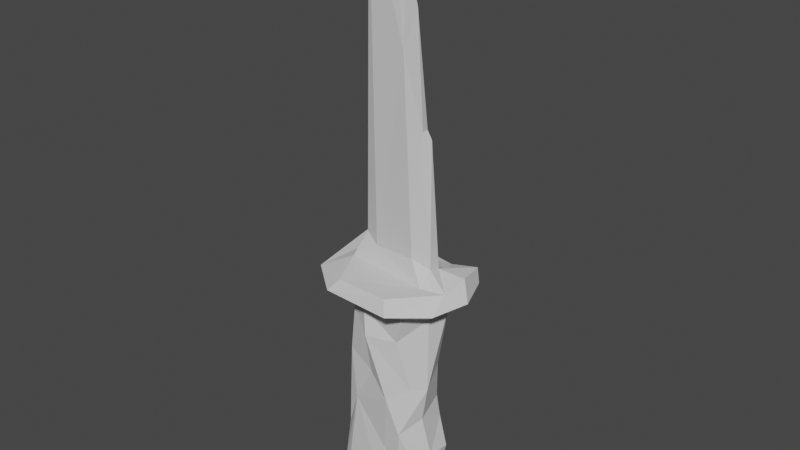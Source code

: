 # Source: knife.blend  (saved by Blender 3.4.6; exported with 4.5.12 LTS)
import bpy
from mathutils import Matrix  # noqa: F401  (used for matrix-valued properties, if any)

bpy.ops.wm.read_factory_settings(use_empty=True)
scene = bpy.context.scene
scene.name = 'Scene'

# ---- collections
col_collection = bpy.data.collections.new('Collection'); scene.collection.children.link(col_collection)

# ---- materials (node trees are filled in below, after node groups)
mat_gray4 = bpy.data.materials.new('Gray4')
mat_gray4.use_transparent_shadow = False
mat_gray4.diffuse_color = (0.6667, 0.6667, 0.6667, 1.0)
mat_gray4.roughness = 1.0
mat_gray3 = bpy.data.materials.new('Gray3')
mat_gray3.use_transparent_shadow = False
mat_gray3.diffuse_color = (0.8392, 0.8392, 0.8392, 1.0)
mat_gray3.roughness = 1.0
mat_gray5 = bpy.data.materials.new('Gray5')
mat_gray5.use_transparent_shadow = False
mat_gray5.diffuse_color = (0.5294, 0.5294, 0.5294, 1.0)
mat_gray5.roughness = 1.0
mat_warmgray8 = bpy.data.materials.new('WarmGray8')
mat_warmgray8.use_transparent_shadow = False
mat_warmgray8.diffuse_color = (0.3804, 0.3333, 0.298, 1.0)
mat_warmgray8.roughness = 1.0

# ---- node groups
ng_auto_smooth = bpy.data.node_groups.new('Auto Smooth', 'GeometryNodeTree')
_s = ng_auto_smooth.interface.new_socket(name='Geometry', in_out='OUTPUT', socket_type='NodeSocketGeometry')
_s = ng_auto_smooth.interface.new_socket(name='Geometry', in_out='INPUT', socket_type='NodeSocketGeometry')
_s = ng_auto_smooth.interface.new_socket(name='Angle', in_out='INPUT', socket_type='NodeSocketFloat')
_s.subtype = 'ANGLE'
_s.min_value = 0.0
_s.max_value = 3.142
ng_auto_smooth.is_modifier = True
_N = ng_auto_smooth.nodes; _L = ng_auto_smooth.links
n0 = _N.new('NodeGroupOutput'); n0.name = 'Group Output'; n0.location = (480, -100)
n1 = _N.new('NodeGroupInput'); n1.name = 'Group Input'; n1.location = (-420, -300)
n2 = _N.new('NodeGroupInput'); n2.name = 'Group Input.001'; n2.location = (-60, -100)
n3 = _N.new('GeometryNodeSetShadeSmooth'); n3.name = 'Set Shade Smooth'; n3.location = (120, -100)
n3.domain = 'EDGE'
n4 = _N.new('GeometryNodeSetShadeSmooth'); n4.name = 'Set Shade Smooth.001'; n4.location = (300, -100)
n5 = _N.new('GeometryNodeInputMeshEdgeAngle'); n5.name = 'Edge Angle'; n5.location = (-420, -220)
n6 = _N.new('GeometryNodeInputEdgeSmooth'); n6.name = 'Is Edge Smooth'; n6.location = (-60, -160)
n7 = _N.new('GeometryNodeInputShadeSmooth'); n7.name = 'Is Face Smooth'; n7.location = (-240, -340)
n8 = _N.new('FunctionNodeBooleanMath'); n8.name = 'Boolean Math'; n8.location = (-60, -220)
n9 = _N.new('FunctionNodeCompare'); n9.name = 'Compare'; n9.location = (-240, -180)
n9.operation = 'LESS_EQUAL'
_L.new(n5.outputs[0], n9.inputs[0])
_L.new(n4.outputs[0], n0.inputs[0])
_L.new(n1.outputs[1], n9.inputs[1])
_L.new(n9.outputs[0], n8.inputs[0])
_L.new(n7.outputs[0], n8.inputs[1])
_L.new(n2.outputs[0], n3.inputs[0])
_L.new(n6.outputs[0], n3.inputs[1])
_L.new(n3.outputs[0], n4.inputs[0])
_L.new(n8.outputs[0], n3.inputs[2])
n0.is_active_output = True

# ---- material node trees
mat_gray4.use_nodes = True; mat_gray4.node_tree.nodes.clear()
_N = mat_gray4.node_tree.nodes; _L = mat_gray4.node_tree.links
n0 = _N.new('ShaderNodeBsdfPrincipled'); n0.name = 'Principled BSDF'; n0.location = (0, 300)
n0.distribution = 'GGX'
n0.subsurface_method = 'RANDOM_WALK_SKIN'
n0.inputs[0].default_value = (0.6667, 0.6667, 0.6667, 1.0)
n0.inputs[2].default_value = 1.0
n0.inputs[3].default_value = 1.45
n0.inputs[13].default_value = 0.33
n0.inputs[27].default_value = (0.0, 0.0, 0.0, 1.0)
n0.inputs[28].default_value = 1.0
n1 = _N.new('ShaderNodeOutputMaterial'); n1.name = 'Material Output'; n1.location = (280, 300)
_L.new(n0.outputs[0], n1.inputs[0])
n1.is_active_output = True
mat_gray3.use_nodes = True; mat_gray3.node_tree.nodes.clear()
_N = mat_gray3.node_tree.nodes; _L = mat_gray3.node_tree.links
n0 = _N.new('ShaderNodeBsdfPrincipled'); n0.name = 'Principled BSDF'; n0.location = (0, 300)
n0.distribution = 'GGX'
n0.subsurface_method = 'RANDOM_WALK_SKIN'
n0.inputs[0].default_value = (0.8392, 0.8392, 0.8392, 1.0)
n0.inputs[2].default_value = 1.0
n0.inputs[3].default_value = 1.45
n0.inputs[13].default_value = 0.33
n0.inputs[27].default_value = (0.0, 0.0, 0.0, 1.0)
n0.inputs[28].default_value = 1.0
n1 = _N.new('ShaderNodeOutputMaterial'); n1.name = 'Material Output'; n1.location = (280, 300)
_L.new(n0.outputs[0], n1.inputs[0])
n1.is_active_output = True
mat_gray5.use_nodes = True; mat_gray5.node_tree.nodes.clear()
_N = mat_gray5.node_tree.nodes; _L = mat_gray5.node_tree.links
n0 = _N.new('ShaderNodeBsdfPrincipled'); n0.name = 'Principled BSDF'; n0.location = (0, 300)
n0.distribution = 'GGX'
n0.subsurface_method = 'RANDOM_WALK_SKIN'
n0.inputs[0].default_value = (0.5294, 0.5294, 0.5294, 1.0)
n0.inputs[2].default_value = 1.0
n0.inputs[3].default_value = 1.45
n0.inputs[13].default_value = 0.33
n0.inputs[27].default_value = (0.0, 0.0, 0.0, 1.0)
n0.inputs[28].default_value = 1.0
n1 = _N.new('ShaderNodeOutputMaterial'); n1.name = 'Material Output'; n1.location = (280, 300)
_L.new(n0.outputs[0], n1.inputs[0])
n1.is_active_output = True
mat_warmgray8.use_nodes = True; mat_warmgray8.node_tree.nodes.clear()
_N = mat_warmgray8.node_tree.nodes; _L = mat_warmgray8.node_tree.links
n0 = _N.new('ShaderNodeBsdfPrincipled'); n0.name = 'Principled BSDF'; n0.location = (0, 300)
n0.distribution = 'GGX'
n0.subsurface_method = 'RANDOM_WALK_SKIN'
n0.inputs[0].default_value = (0.3804, 0.3333, 0.298, 1.0)
n0.inputs[2].default_value = 1.0
n0.inputs[3].default_value = 1.45
n0.inputs[13].default_value = 0.33
n0.inputs[27].default_value = (0.0, 0.0, 0.0, 1.0)
n0.inputs[28].default_value = 1.0
n1 = _N.new('ShaderNodeOutputMaterial'); n1.name = 'Material Output'; n1.location = (280, 300)
_L.new(n0.outputs[0], n1.inputs[0])
n1.is_active_output = True

# ---- world
world_world = bpy.data.worlds.new('World'); scene.world = world_world
world_world.use_nodes = True; world_world.node_tree.nodes.clear()
_N = world_world.node_tree.nodes; _L = world_world.node_tree.links
n0 = _N.new('ShaderNodeOutputWorld'); n0.name = 'World Output'; n0.location = (300, 300)
n1 = _N.new('ShaderNodeBackground'); n1.name = 'Background'; n1.location = (10, 300)
n1.inputs[0].default_value = (0.05088, 0.05088, 0.05088, 1.0)
_L.new(n1.outputs[0], n0.inputs[0])
n0.is_active_output = True
world_world.color = (0.05088, 0.05088, 0.05088)
world_world.use_sun_shadow = False
world_world.sun_shadow_jitter_overblur = 0.0

# ---- meshes
me_knife_sharp = bpy.data.meshes.new('knife_sharp')
me_knife_sharp.from_pydata([(-0.003216, -0.02533, -0.00325), (-0.003474, -0.02551, 0.000685), (-0.002838, -0.01781, -0.002509), (-0.00173, -0.02791, -0.001082), (-0.002673, -0.02553, -0.004187), (0.0005507, -0.02344, -0.005195), (-0.002155, -0.02158, -0.004015), (-0.0003933, -0.02807, -0.002925), (-0.003324, -0.01206, -0.002562), (-0.003037, -0.01389, -0.0005476), (-0.002699, -0.007659, -0.002629), (-0.001483, -0.0126, -0.003696), (-0.001115, -0.008322, -0.004169), (-0.005636, -0.005353, -0.003205), (-0.005673, -0.005615, 0.003303), (-0.003446, -0.007115, -0.0009182), (-0.003002, -0.006331, -0.005712), (-0.003429, -0.00479, -0.006036), (-0.004968, -0.004231, -0.002377), (-0.0008378, -0.002323, -0.001592), (-0.0002386, -0.007224, -0.005354), (0.001483, -0.00553, -0.006963), (-0.001371, -0.003898, -0.003897), (-0.001099, -0.002137, 0.002539), (-0.00032, -0.001596, -0.003088), (-0.002822, -0.02566, 0.002576), (-0.003121, -0.02174, 0.001033), (-0.003277, -0.01945, 0.002881), (-0.0008788, -0.02778, 0.001342), (-0.001092, -0.02611, 0.004132), (-0.00229, -0.02363, 0.004152), (-0.001057, -0.02207, 0.004902), (-0.003381, -0.01612, 0.001476), (-0.003842, -0.00978, -0.0004798), (-0.002658, -0.01007, 0.002116), (-0.001311, -0.01815, 0.004071), (-0.002163, -0.01488, 0.00334), (-0.0009277, -0.007644, 0.004362), (-0.001344, -0.01471, 0.004652), (-0.005078, -0.004249, 0.002757), (-0.002925, -0.007209, 0.002981), (-0.002959, -0.00574, 0.006281), (-0.00132, -0.004165, 0.006389), (-0.001915, -0.004168, 0.004117), (0.0001003, -0.005204, 0.007739), (-0.000534, -0.002894, 0.004135), (-0.00029, 0.009349, 0.003001), (-0.0001354, 0.02809, -0.002677), (-0.0005153, 0.01582, 0.001127), (5.511e-07, 0.02607, -0.0001889), (-0.0001501, 0.01967, 0.00226), (3.776e-05, 0.02337, 0.00104), (0.00086, -0.02785, -0.001926), (0.001265, -0.02595, -0.004148), (0.001766, -0.01884, -0.004198), (0.001647, -0.02369, -0.00461), (0.003139, -0.02028, -0.002853), (0.003058, -0.02632, -0.002199), (0.00359, -0.02483, 0.0001417), (0.003385, -0.02264, -0.001364), (0.001444, -0.01059, -0.003853), (0.003681, -0.01199, -0.003148), (0.002962, -0.01443, -0.0006262), (0.003868, -0.01258, -0.002457), (0.003385, -0.008041, -0.001062), (0.001201, -0.008145, -0.004247), (0.003108, -0.003827, -0.006159), (0.001179, -0.003944, -0.004467), (0.0005722, -0.001667, -0.003035), (0.001085, -0.001455, -0.001597), (0.0003845, 0.009379, 0.002942), (0.003623, -0.006211, -0.005947), (0.002071, -0.00381, -0.002681), (0.002949, -0.00754, -0.002924), (0.005546, -0.005115, -0.00298), (0.004429, -0.004192, -0.003051), (0.003993, -0.004661, 0.002993), (0.004665, -0.006613, -0.001453), (0.0007608, -0.02795, 0.001272), (0.001004, -0.02598, 0.004186), (0.001553, -0.0194, 0.003892), (0.002847, -0.0265, 0.002521), (0.001284, -0.02227, 0.004918), (0.002662, -0.02278, 0.003104), (0.002778, -0.01894, 0.001457), (0.001086, -0.01335, 0.003903), (0.001194, -0.006994, 0.004916), (0.001492, -0.0173, 0.003543), (0.003156, -0.01517, 0.001766), (0.002531, -0.01357, 0.002232), (0.00213, -0.007325, 0.004175), (0.003516, -0.00771, 0.0006754), (0.002456, -0.00894, 0.002777), (0.0005419, -0.003218, 0.004219), (0.0009746, -0.003521, 0.006705), (0.001138, -0.002536, 0.002877), (0.001867, -0.004059, 0.003942), (0.003369, -0.006913, 0.003093), (0.003498, -0.005124, 0.006435), (0.003751, -0.003782, 0.006052), (0.004557, -0.005593, 0.004055), (0.0005426, 0.01295, -0.001474), (0.0001759, 0.02562, -0.002838), (0.0003798, 0.0203, 0.001598), (6.875e-06, 0.00879, 0.00371)], [], [(2, 0, 1), (3, 0, 4), (4, 0, 2), (8, 2, 9), (6, 2, 8), (11, 8, 10), (10, 33, 15), (15, 13, 10), (13, 16, 10), (12, 11, 10), (20, 12, 10), (21, 16, 17), (26, 1, 25), (26, 25, 27), (3, 28, 1), (25, 1, 28), (25, 28, 29), (32, 26, 27), (9, 32, 33), (33, 32, 36), (33, 36, 34), (27, 31, 35), (36, 32, 27), (35, 38, 27), (39, 13, 14), (40, 14, 15), (42, 14, 41), (43, 18, 39), (42, 43, 39), (19, 43, 23), (44, 41, 37), (23, 43, 45), (45, 43, 42), (47, 24, 19), (48, 19, 23), (47, 48, 49), (46, 45, 104), (49, 48, 51), (4, 53, 7), (5, 53, 4), (54, 56, 55), (55, 57, 53), (59, 58, 57), (56, 59, 55), (54, 6, 11), (60, 11, 12), (61, 54, 60), (61, 59, 56), (63, 62, 59), (20, 65, 12), (67, 17, 22), (20, 71, 73), (21, 71, 20), (72, 67, 68), (69, 72, 68), (64, 61, 73), (73, 60, 65), (66, 74, 71), (75, 67, 72), (74, 77, 73), (78, 3, 52), (82, 31, 79), (80, 31, 82), (79, 78, 81), (83, 82, 81), (81, 52, 57), (84, 83, 58), (87, 35, 80), (38, 35, 87), (86, 38, 85), (88, 80, 84), (90, 86, 85), (84, 59, 62), (64, 88, 62), (92, 88, 91), (85, 89, 92), (93, 42, 94), (95, 69, 70), (44, 86, 98), (99, 93, 94), (94, 98, 99), (95, 96, 72), (95, 93, 96), (95, 72, 69), (97, 64, 73), (97, 92, 91), (90, 92, 97), (100, 90, 97), (100, 98, 90), (76, 72, 96), (99, 98, 100), (100, 97, 77), (100, 77, 74), (76, 100, 74), (102, 101, 68), (102, 24, 47), (103, 101, 102), (49, 102, 47), (101, 70, 69), (70, 93, 95), (45, 93, 104), (104, 70, 46), (103, 70, 101), (50, 46, 70), (3, 1, 0), (4, 6, 5), (6, 4, 2), (7, 3, 4), (8, 11, 6), (10, 8, 33), (14, 13, 15), (13, 17, 16), (18, 17, 13), (18, 22, 17), (10, 16, 20), (21, 20, 16), (24, 22, 19), (26, 2, 1), (30, 25, 29), (27, 25, 30), (31, 30, 29), (32, 2, 26), (32, 9, 2), (33, 8, 9), (27, 30, 31), (37, 34, 36), (36, 27, 38), (37, 36, 38), (39, 18, 13), (15, 33, 34), (40, 15, 34), (14, 40, 41), (42, 39, 14), (40, 34, 37), (41, 40, 37), (43, 22, 18), (19, 22, 43), (42, 41, 44), (46, 23, 45), (48, 47, 19), (48, 23, 46), (46, 50, 48), (50, 51, 48), (52, 3, 7), (54, 5, 6), (52, 7, 53), (55, 53, 5), (54, 55, 5), (52, 53, 57), (59, 57, 55), (60, 54, 11), (61, 56, 54), (61, 63, 59), (63, 64, 62), (61, 64, 63), (65, 60, 12), (17, 66, 21), (67, 66, 17), (24, 67, 22), (24, 68, 67), (20, 73, 65), (73, 61, 60), (74, 73, 71), (66, 71, 21), (66, 75, 74), (75, 66, 67), (76, 75, 72), (75, 76, 74), (78, 28, 3), (78, 79, 28), (29, 28, 79), (79, 31, 29), (52, 81, 78), (81, 82, 79), (80, 82, 83), (58, 81, 57), (83, 81, 58), (59, 84, 58), (84, 80, 83), (80, 35, 31), (85, 38, 87), (86, 37, 38), (88, 87, 80), (89, 87, 88), (85, 87, 89), (88, 84, 62), (64, 91, 88), (92, 89, 88), (44, 37, 86), (44, 94, 42), (93, 45, 42), (99, 96, 93), (94, 44, 98), (92, 90, 85), (97, 91, 64), (98, 86, 90), (76, 99, 100), (96, 99, 76), (77, 97, 73), (101, 69, 68), (102, 68, 24), (102, 49, 103), (70, 104, 93), (50, 70, 103), (51, 50, 103), (49, 51, 103)])
_uv = me_knife_sharp.uv_layers.new(name='UVMap')
_uv.uv.foreach_set('vector', [0.6499, 0.2204, 0.6406, 0.05458, 0.7268, 0.0538, 0.6921, 0.002788, 0.6406, 0.05458, 0.6208, 0.05043, 0.6208, 0.05043, 0.6406, 0.05458, 0.6499, 0.2204, 0.6426, 0.3452, 0.6499, 0.2204, 0.6888, 0.3076, 0.6212, 0.1378, 0.6499, 0.2204, 0.6426, 0.3452, 0.5078, 0.5551, 0.4677, 0.546, 0.4774, 0.4488, 0.6374, 0.4425, 0.6855, 0.396, 0.6737, 0.4546, 0.1249, 0.7749, 0.09189, 0.7269, 0.1575, 0.7486, 0.09189, 0.7269, 0.1703, 0.7031, 0.1575, 0.7486, 0.5116, 0.4607, 0.5078, 0.5551, 0.4774, 0.4488, 0.2846, 0.7638, 0.2656, 0.7333, 0.2846, 0.7048, 0.6534, 0.8501, 0.6494, 0.7509, 0.6845, 0.7464, 0.7311, 0.1373, 0.7268, 0.0538, 0.769, 0.05347, 0.7311, 0.1373, 0.769, 0.05347, 0.7692, 0.1887, 0.4157, 0.7963, 0.3717, 0.7678, 0.4157, 0.7249, 0.3827, 0.7048, 0.4157, 0.7249, 0.3717, 0.7678, 0.3827, 0.7048, 0.3717, 0.7678, 0.3356, 0.7061, 0.735, 0.2601, 0.7311, 0.1373, 0.7692, 0.1887, 0.6888, 0.3076, 0.735, 0.2601, 0.6855, 0.396, 0.6855, 0.396, 0.735, 0.2601, 0.7758, 0.2909, 0.6855, 0.396, 0.7758, 0.2909, 0.7438, 0.3942, 0.8051, 0.1503, 0.8458, 0.09099, 0.8407, 0.178, 0.7758, 0.2909, 0.735, 0.2601, 0.7692, 0.1887, 0.8407, 0.178, 0.8342, 0.2524, 0.8051, 0.1503, 0.4349, 0.6263, 0.4535, 0.494, 0.4663, 0.6362, 0.1015, 0.8472, 0.03615, 0.8371, 0.1249, 0.7749, 0.4307, 0.71, 0.4663, 0.6362, 0.4677, 0.7043, 0.7148, 0.5032, 0.6208, 0.6293, 0.6409, 0.5184, 0.7375, 0.457, 0.7148, 0.5032, 0.6409, 0.5184, 0.1761, 0.6654, 0.05035, 0.7031, 0.08593, 0.6585, 0.1058, 0.9784, 0.06308, 0.9164, 0.1305, 0.8886, 0.08593, 0.6585, 0.05035, 0.7031, 0.04977, 0.6728, 0.04977, 0.6728, 0.05035, 0.7031, 0.0, 0.7002, 0.2257, 0.0, 0.209, 0.6498, 0.1761, 0.6654, 0.132, 0.2658, 0.1761, 0.6654, 0.08593, 0.6585, 0.2257, 0.0, 0.132, 0.2658, 0.1693, 0.04187, 0.08506, 0.4055, 0.04977, 0.6728, 0.06876, 0.4167, 0.1693, 0.04187, 0.132, 0.2658, 0.1399, 0.1, 0.493, 0.8394, 0.5798, 0.845, 0.5462, 0.8939, 0.5611, 0.7898, 0.5798, 0.845, 0.493, 0.8394, 0.5843, 0.6886, 0.6167, 0.72, 0.5858, 0.7948, 0.5858, 0.7948, 0.6208, 0.8528, 0.5798, 0.845, 0.5547, 0.082, 0.5174, 0.03712, 0.5645, 0.0, 0.5919, 0.1304, 0.5547, 0.082, 0.6208, 0.0531, 0.5843, 0.6886, 0.5009, 0.7525, 0.5078, 0.5551, 0.57, 0.5083, 0.5078, 0.5551, 0.5116, 0.4607, 0.6208, 0.5375, 0.5843, 0.6886, 0.57, 0.5083, 0.617, 0.3105, 0.5547, 0.082, 0.5919, 0.1304, 0.601, 0.299, 0.5558, 0.263, 0.5547, 0.082, 0.529, 0.435, 0.5622, 0.4546, 0.5116, 0.4607, 0.7437, 0.7015, 0.6383, 0.7142, 0.6913, 0.678, 0.7292, 0.7464, 0.7292, 0.8292, 0.6845, 0.8179, 0.6534, 0.8501, 0.6309, 0.8949, 0.6208, 0.8082, 0.378, 0.004643, 0.4157, 0.0, 0.3864, 0.05197, 0.3559, 0.05809, 0.378, 0.004643, 0.3864, 0.05197, 0.5797, 0.4015, 0.617, 0.3105, 0.6208, 0.4087, 0.6009, 0.4407, 0.57, 0.5083, 0.5622, 0.4546, 0.9265, 0.457, 0.8969, 0.5232, 0.8739, 0.4608, 0.8199, 0.6851, 0.7437, 0.7015, 0.7706, 0.6671, 0.8969, 0.5232, 0.8643, 0.5578, 0.8448, 0.528, 0.3436, 0.7907, 0.4157, 0.7963, 0.3782, 0.8409, 0.8961, 0.0879, 0.8458, 0.09099, 0.8968, 0.007745, 0.904, 0.1525, 0.8458, 0.09099, 0.8961, 0.0879, 0.2965, 0.7299, 0.3436, 0.7907, 0.2847, 0.7834, 0.456, 0.08879, 0.4157, 0.1046, 0.4609, 0.00625, 0.2847, 0.7834, 0.3782, 0.8409, 0.3345, 0.858, 0.5004, 0.1692, 0.456, 0.08879, 0.5174, 0.03712, 0.9025, 0.1991, 0.8407, 0.178, 0.904, 0.1525, 0.8342, 0.2524, 0.8407, 0.178, 0.9025, 0.1991, 0.8806, 0.4223, 0.8342, 0.2524, 0.8886, 0.2847, 0.5023, 0.252, 0.4446, 0.165, 0.5004, 0.1692, 0.9044, 0.4168, 0.8806, 0.4223, 0.8886, 0.2847, 0.5004, 0.1692, 0.5547, 0.082, 0.5558, 0.263, 0.5797, 0.4015, 0.5023, 0.252, 0.5558, 0.263, 0.4928, 0.3906, 0.5023, 0.252, 0.5427, 0.4123, 0.8886, 0.2847, 0.9274, 0.2834, 0.9192, 0.3838, 0.7675, 0.5126, 0.7375, 0.457, 0.7878, 0.4608, 0.2567, 0.03984, 0.3559, 0.05809, 0.2692, 0.3014, 0.1058, 0.9784, 0.1624, 0.9261, 0.1818, 0.9924, 0.8448, 0.4869, 0.7675, 0.5126, 0.7878, 0.4608, 0.2257, 0.7908, 0.2656, 0.8431, 0.2365, 0.8527, 0.2567, 0.03984, 0.2325, 0.00737, 0.378, 0.004643, 0.7854, 0.7831, 0.7624, 0.7727, 0.7854, 0.7464, 0.2567, 0.03984, 0.378, 0.004643, 0.3559, 0.05809, 0.4915, 0.435, 0.5797, 0.4015, 0.6208, 0.4087, 0.4915, 0.435, 0.4928, 0.3906, 0.5427, 0.4123, 0.7624, 0.7464, 0.7624, 0.7826, 0.7292, 0.7488, 0.2257, 0.9584, 0.1888, 0.9204, 0.2195, 0.9181, 0.2257, 0.9584, 0.1818, 0.9924, 0.1888, 0.9204, 0.8373, 0.5529, 0.7706, 0.6671, 0.7953, 0.5237, 0.9265, 0.7236, 0.8971, 0.7323, 0.8864, 0.6787, 0.8864, 0.6787, 0.8581, 0.6592, 0.8643, 0.5578, 0.8864, 0.6787, 0.8643, 0.5578, 0.8969, 0.5232, 0.9072, 0.6562, 0.8864, 0.6787, 0.8969, 0.5232, 0.4157, 0.6504, 0.3704, 0.3741, 0.3864, 0.05197, 0.9731, 0.05388, 0.9676, 0.6509, 0.9659, 0.0, 0.3122, 0.5391, 0.3704, 0.3741, 0.4157, 0.6504, 0.358, 0.6636, 0.4157, 0.6504, 0.4148, 0.7048, 0.3704, 0.3741, 0.2692, 0.3014, 0.3559, 0.05809, 0.2692, 0.3014, 0.2257, 0.02686, 0.2567, 0.03984, 0.9444, 0.7094, 0.9668, 0.7011, 0.9668, 0.9652, 0.2798, 0.7812, 0.2656, 0.7683, 0.2798, 0.7638, 0.3122, 0.5391, 0.2692, 0.3014, 0.3704, 0.3741, 0.9412, 0.5397, 0.9412, 0.767, 0.9265, 0.766, 0.6921, 0.002788, 0.7268, 0.0538, 0.6406, 0.05458, 0.493, 0.8394, 0.5009, 0.7525, 0.5611, 0.7898, 0.6212, 0.1378, 0.6208, 0.05043, 0.6499, 0.2204, 0.6531, 0.0, 0.6921, 0.002788, 0.6208, 0.05043, 0.4677, 0.546, 0.5078, 0.5551, 0.5009, 0.7525, 0.6374, 0.4425, 0.6426, 0.3452, 0.6855, 0.396, 0.03615, 0.8371, 0.09189, 0.7269, 0.1249, 0.7749, 0.4535, 0.494, 0.4344, 0.435, 0.4677, 0.441, 0.4287, 0.514, 0.4344, 0.435, 0.4535, 0.494, 0.6208, 0.6293, 0.6913, 0.678, 0.6383, 0.7142, 0.1575, 0.7486, 0.1703, 0.7031, 0.2257, 0.731, 0.6534, 0.8501, 0.6208, 0.8082, 0.6494, 0.7509, 0.209, 0.6498, 0.2257, 0.7026, 0.1761, 0.6654, 0.7311, 0.1373, 0.6499, 0.2204, 0.7268, 0.0538, 0.802, 0.1001, 0.769, 0.05347, 0.8051, 0.04796, 0.7692, 0.1887, 0.769, 0.05347, 0.802, 0.1001, 0.8458, 0.09099, 0.8242, 0.05725, 0.8522, 0.003699, 0.735, 0.2601, 0.6499, 0.2204, 0.7311, 0.1373, 0.735, 0.2601, 0.6888, 0.3076, 0.6499, 0.2204, 0.6855, 0.396, 0.6426, 0.3452, 0.6888, 0.3076, 0.8051, 0.1503, 0.8242, 0.05725, 0.8458, 0.09099, 0.7923, 0.4523, 0.7438, 0.3942, 0.7758, 0.2909, 0.7758, 0.2909, 0.7692, 0.1887, 0.8051, 0.2973, 0.7923, 0.4523, 0.7758, 0.2909, 0.8051, 0.2973, 0.4349, 0.6263, 0.4287, 0.514, 0.4535, 0.494, 0.6737, 0.4546, 0.6855, 0.396, 0.7438, 0.3942, 0.7597, 0.457, 0.6737, 0.4546, 0.7438, 0.3942, 0.03615, 0.8371, 0.1015, 0.8472, 0.06308, 0.9164, 0.4307, 0.71, 0.4349, 0.6263, 0.4663, 0.6362, 0.1015, 0.8472, 0.1319, 0.8112, 0.1305, 0.8886, 0.06308, 0.9164, 0.1015, 0.8472, 0.1305, 0.8886, 0.7148, 0.5032, 0.6913, 0.678, 0.6208, 0.6293, 0.1761, 0.6654, 0.2257, 0.7026, 0.05035, 0.7031, 0.2347, 0.7421, 0.2656, 0.7048, 0.2617, 0.7642, 0.08506, 0.4055, 0.08593, 0.6585, 0.04977, 0.6728, 0.132, 0.2658, 0.2257, 0.0, 0.1761, 0.6654, 0.132, 0.2658, 0.08593, 0.6585, 0.08506, 0.4055, 0.08506, 0.4055, 0.1102, 0.1801, 0.132, 0.2658, 0.1102, 0.1801, 0.1399, 0.1, 0.132, 0.2658, 0.3782, 0.8409, 0.4157, 0.7963, 0.4135, 0.843, 0.5843, 0.6886, 0.5611, 0.7898, 0.5009, 0.7525, 0.5742, 0.8887, 0.5462, 0.8939, 0.5798, 0.845, 0.5858, 0.7948, 0.5798, 0.845, 0.5611, 0.7898, 0.5843, 0.6886, 0.5858, 0.7948, 0.5611, 0.7898, 0.5742, 0.8887, 0.5798, 0.845, 0.6208, 0.8528, 0.5547, 0.082, 0.5645, 0.0, 0.6208, 0.0531, 0.57, 0.5083, 0.5843, 0.6886, 0.5078, 0.5551, 0.6208, 0.5375, 0.6167, 0.72, 0.5843, 0.6886, 0.617, 0.3105, 0.601, 0.299, 0.5547, 0.082, 0.601, 0.299, 0.5797, 0.4015, 0.5558, 0.263, 0.617, 0.3105, 0.5797, 0.4015, 0.601, 0.299, 0.5622, 0.4546, 0.57, 0.5083, 0.5116, 0.4607, 0.6845, 0.7464, 0.6845, 0.8914, 0.6534, 0.8501, 0.7437, 0.7015, 0.7777, 0.7464, 0.6383, 0.7142, 0.9676, 0.6509, 1.0, 0.7011, 0.9444, 0.7011, 0.9676, 0.6509, 0.9872, 0.6524, 1.0, 0.7011, 0.529, 0.435, 0.6009, 0.4407, 0.5622, 0.4546, 0.6009, 0.4407, 0.6208, 0.5375, 0.57, 0.5083, 0.8969, 0.5232, 0.8448, 0.528, 0.8739, 0.4608, 0.6845, 0.8914, 0.6309, 0.8949, 0.6534, 0.8501, 0.7777, 0.7464, 0.8199, 0.6851, 0.8448, 0.6877, 0.8199, 0.6851, 0.7777, 0.7464, 0.7437, 0.7015, 0.8373, 0.5529, 0.8199, 0.6851, 0.7706, 0.6671, 0.8199, 0.6851, 0.8373, 0.5529, 0.8448, 0.6877, 0.3436, 0.7907, 0.3717, 0.7678, 0.4157, 0.7963, 0.3436, 0.7907, 0.2965, 0.7299, 0.3717, 0.7678, 0.3356, 0.7061, 0.3717, 0.7678, 0.2965, 0.7299, 0.8968, 0.007745, 0.8458, 0.09099, 0.8522, 0.003699, 0.3782, 0.8409, 0.2847, 0.7834, 0.3436, 0.7907, 0.9444, 0.0, 0.8961, 0.0879, 0.8968, 0.007745, 0.4446, 0.165, 0.4157, 0.1046, 0.456, 0.08879, 0.5174, 0.03712, 0.4609, 0.00625, 0.5645, 0.0, 0.456, 0.08879, 0.4609, 0.00625, 0.5174, 0.03712, 0.5547, 0.082, 0.5004, 0.1692, 0.5174, 0.03712, 0.5004, 0.1692, 0.4446, 0.165, 0.456, 0.08879, 0.904, 0.1525, 0.8407, 0.178, 0.8458, 0.09099, 0.8886, 0.2847, 0.8342, 0.2524, 0.9025, 0.1991, 0.8806, 0.4223, 0.8382, 0.4077, 0.8342, 0.2524, 0.9444, 0.2495, 0.9025, 0.1991, 0.904, 0.1525, 0.9274, 0.2834, 0.9025, 0.1991, 0.9444, 0.2495, 0.8886, 0.2847, 0.9025, 0.1991, 0.9274, 0.2834, 0.5023, 0.252, 0.5004, 0.1692, 0.5558, 0.263, 0.5797, 0.4015, 0.5427, 0.4123, 0.5023, 0.252, 0.9192, 0.3838, 0.9274, 0.2834, 0.9444, 0.2495, 0.1058, 0.9784, 0.1305, 0.8886, 0.1624, 0.9261, 0.2617, 0.7642, 0.2257, 0.7908, 0.2347, 0.7421, 0.7675, 0.5126, 0.7437, 0.51, 0.7375, 0.457, 0.8448, 0.4869, 0.7953, 0.5237, 0.7675, 0.5126, 0.2257, 0.7908, 0.2617, 0.7642, 0.2656, 0.8431, 0.4287, 0.7466, 0.4586, 0.71, 0.4586, 0.8419, 0.4915, 0.435, 0.5427, 0.4123, 0.5797, 0.4015, 0.1818, 0.9924, 0.1624, 0.9261, 0.1888, 0.9204, 0.9072, 0.6562, 0.9265, 0.7236, 0.8864, 0.6787, 0.7953, 0.5237, 0.8448, 0.4869, 0.8373, 0.5529, 0.002905, 0.7851, 0.03615, 0.7031, 0.03615, 0.8268, 0.3704, 0.3741, 0.3559, 0.05809, 0.3864, 0.05197, 0.9731, 0.05388, 0.9872, 0.6524, 0.9676, 0.6509, 0.4157, 0.6504, 0.358, 0.6636, 0.3122, 0.5391, 0.2692, 0.3014, 0.2511, 0.2896, 0.2257, 0.02686, 0.9412, 0.5397, 0.9265, 0.766, 0.9271, 0.5248, 0.9338, 0.457, 0.9412, 0.5397, 0.9271, 0.5248, 0.358, 0.6636, 0.3278, 0.6058, 0.3122, 0.5391])
me_knife_sharp.materials.append(mat_gray4)
me_knife_sharp.materials.append(mat_gray3)
me_knife_sharp.materials.append(mat_gray5)
me_knife_sharp.materials.append(mat_warmgray8)
me_knife_sharp.update()

# ---- objects
ob_knife = bpy.data.objects.new('knife', me_knife_sharp)

# ---- transforms, parenting, visibility, modifiers, constraints
ob_knife.location = (0.03329, 0.0, 0.1861)
ob_knife.rotation_euler = (1.571, -0.0, 1.571)
ob_knife.scale = (7.071, 7.071, 7.071)
_m = ob_knife.modifiers.new('Auto Smooth', 'NODES')
_m.node_group = ng_auto_smooth
_gi = [s.identifier for s in ng_auto_smooth.interface.items_tree if s.item_type == 'SOCKET' and s.in_out == 'INPUT']
_m[_gi[1]] = 0.5236  # Angle

# ---- collection membership
col_collection.objects.link(ob_knife)

# ---- scene / render settings (as saved in the file)
scene.frame_start = 1; scene.frame_end = 16; scene.frame_set(3)
scene.render.engine = 'BLENDER_EEVEE_NEXT'
scene.render.fps = 10
scene.cycles.sampling_pattern = 'TABULATED_SOBOL'
scene.cycles.use_light_tree = False
scene.view_settings.view_transform = 'Filmic'
bpy.context.view_layer.update()

# ---- added for rendering (the .blend has no active camera and no usable light): camera, sun
cam_auto = bpy.data.cameras.new('AutoCamera')
cam_auto.lens = 50.0
cam_auto.sensor_width = 36.0
cam_auto.clip_end = 1000.0
ob_auto_camera = bpy.data.objects.new('AutoCamera', cam_auto)
scene.collection.objects.link(ob_auto_camera)
ob_auto_camera.location = (0.422868, -0.464649, 0.495594)
ob_auto_camera.rotation_euler = (1.09748, -7.21219e-08, 0.694738)
scene.camera = ob_auto_camera
light_auto_sun = bpy.data.lights.new('AutoSun', 'SUN')
light_auto_sun.energy = 3.0
light_auto_sun.angle = 0.0523599
ob_auto_sun = bpy.data.objects.new('AutoSun', light_auto_sun)
scene.collection.objects.link(ob_auto_sun)
ob_auto_sun.rotation_euler = (0.872665, 0.174533, 0.523599)
bpy.context.view_layer.update()
